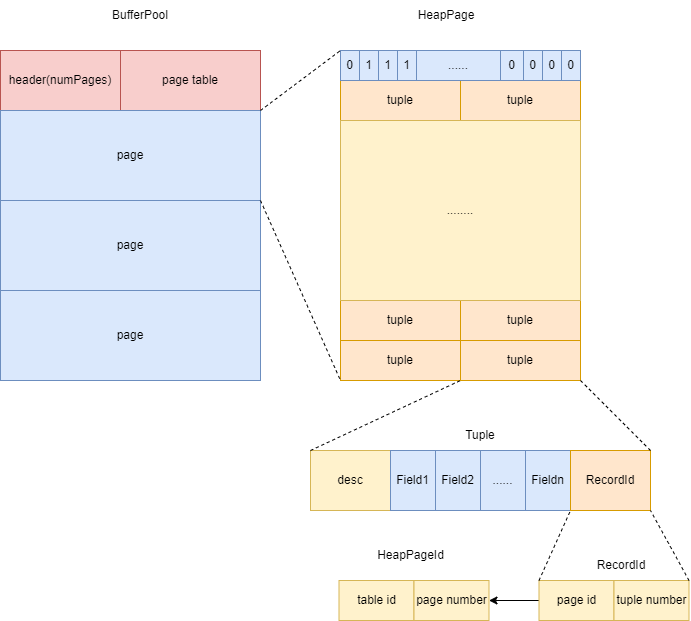

The diagram above was exported from draw.io. Its source (the exported page's mxGraphModel, read from the mxfile embedded in the PNG):
<mxGraphModel dx="2692" dy="1818" grid="1" gridSize="10" guides="1" tooltips="1" connect="1" arrows="1" fold="1" page="1" pageScale="1" pageWidth="827" pageHeight="1169" math="0" shadow="0">
  <root>
    <mxCell id="0" />
    <mxCell id="1" parent="0" />
    <mxCell id="2" value="" style="rounded=0;whiteSpace=wrap;html=1;" vertex="1" parent="1">
      <mxGeometry x="90" y="-30" width="335" height="60" as="geometry" />
    </mxCell>
    <mxCell id="3" value="desc" style="rounded=0;whiteSpace=wrap;html=1;fillColor=#fff2cc;strokeColor=#d6b656;" vertex="1" parent="1">
      <mxGeometry x="90" y="-30" width="80" height="60" as="geometry" />
    </mxCell>
    <mxCell id="4" value="" style="rounded=0;whiteSpace=wrap;html=1;" vertex="1" parent="1">
      <mxGeometry x="170" y="-30" width="175" height="60" as="geometry" />
    </mxCell>
    <mxCell id="5" value="Field1" style="rounded=0;whiteSpace=wrap;html=1;fillColor=#dae8fc;strokeColor=#6c8ebf;" vertex="1" parent="1">
      <mxGeometry x="170" y="-30" width="45" height="60" as="geometry" />
    </mxCell>
    <mxCell id="6" value="Field2" style="rounded=0;whiteSpace=wrap;html=1;fillColor=#dae8fc;strokeColor=#6c8ebf;" vertex="1" parent="1">
      <mxGeometry x="215" y="-30" width="45" height="60" as="geometry" />
    </mxCell>
    <mxCell id="7" value="......" style="rounded=0;whiteSpace=wrap;html=1;fillColor=#dae8fc;strokeColor=#6c8ebf;" vertex="1" parent="1">
      <mxGeometry x="260" y="-30" width="45" height="60" as="geometry" />
    </mxCell>
    <mxCell id="8" value="Fieldn" style="rounded=0;whiteSpace=wrap;html=1;fillColor=#dae8fc;strokeColor=#6c8ebf;" vertex="1" parent="1">
      <mxGeometry x="305" y="-30" width="45" height="60" as="geometry" />
    </mxCell>
    <mxCell id="9" value="RecordId" style="rounded=0;whiteSpace=wrap;html=1;fillColor=#ffe6cc;strokeColor=#d79b00;" vertex="1" parent="1">
      <mxGeometry x="350" y="-30" width="80" height="60" as="geometry" />
    </mxCell>
    <mxCell id="10" style="edgeStyle=orthogonalEdgeStyle;rounded=0;orthogonalLoop=1;jettySize=auto;html=1;exitX=0;exitY=0.5;exitDx=0;exitDy=0;entryX=1;entryY=0.5;entryDx=0;entryDy=0;" edge="1" source="11" target="15" parent="1">
      <mxGeometry relative="1" as="geometry" />
    </mxCell>
    <mxCell id="11" value="page id" style="rounded=0;whiteSpace=wrap;html=1;fillColor=#fff2cc;strokeColor=#d6b656;" vertex="1" parent="1">
      <mxGeometry x="318.5" y="100" width="75" height="40" as="geometry" />
    </mxCell>
    <mxCell id="12" value="tuple number" style="rounded=0;whiteSpace=wrap;html=1;fillColor=#fff2cc;strokeColor=#d6b656;" vertex="1" parent="1">
      <mxGeometry x="393.5" y="100" width="75" height="40" as="geometry" />
    </mxCell>
    <mxCell id="13" value="RecordId" style="text;html=1;strokeColor=none;fillColor=none;align=center;verticalAlign=middle;whiteSpace=wrap;rounded=0;" vertex="1" parent="1">
      <mxGeometry x="371" y="70" width="60" height="30" as="geometry" />
    </mxCell>
    <mxCell id="14" value="table id" style="rounded=0;whiteSpace=wrap;html=1;fillColor=#fff2cc;strokeColor=#d6b656;" vertex="1" parent="1">
      <mxGeometry x="118.5" y="100" width="75" height="40" as="geometry" />
    </mxCell>
    <mxCell id="15" value="page number" style="rounded=0;whiteSpace=wrap;html=1;fillColor=#fff2cc;strokeColor=#d6b656;" vertex="1" parent="1">
      <mxGeometry x="193.5" y="100" width="75" height="40" as="geometry" />
    </mxCell>
    <mxCell id="16" value="HeapPageId" style="text;html=1;strokeColor=none;fillColor=none;align=center;verticalAlign=middle;whiteSpace=wrap;rounded=0;" vertex="1" parent="1">
      <mxGeometry x="153.5" y="60" width="72.5" height="30" as="geometry" />
    </mxCell>
    <mxCell id="17" value="" style="rounded=0;whiteSpace=wrap;html=1;fillColor=#f5f5f5;strokeColor=#666666;fontColor=#333333;" vertex="1" parent="1">
      <mxGeometry x="120" y="-430" width="240" height="330" as="geometry" />
    </mxCell>
    <mxCell id="18" value="" style="rounded=0;whiteSpace=wrap;html=1;fillColor=#dae8fc;strokeColor=#6c8ebf;" vertex="1" parent="1">
      <mxGeometry x="120" y="-430" width="240" height="30" as="geometry" />
    </mxCell>
    <mxCell id="19" value="" style="rounded=0;whiteSpace=wrap;html=1;fillColor=#dae8fc;strokeColor=#6c8ebf;" vertex="1" parent="1">
      <mxGeometry x="284" y="-430" width="19" height="30" as="geometry" />
    </mxCell>
    <mxCell id="20" value="tuple" style="rounded=0;whiteSpace=wrap;html=1;fillColor=#ffe6cc;strokeColor=#d79b00;" vertex="1" parent="1">
      <mxGeometry x="120" y="-140" width="120" height="40" as="geometry" />
    </mxCell>
    <mxCell id="21" value="tuple" style="rounded=0;whiteSpace=wrap;html=1;fillColor=#ffe6cc;strokeColor=#d79b00;" vertex="1" parent="1">
      <mxGeometry x="240" y="-140" width="120" height="40" as="geometry" />
    </mxCell>
    <mxCell id="22" value="&lt;span&gt;tuple&lt;/span&gt;" style="rounded=0;whiteSpace=wrap;html=1;fillColor=#ffe6cc;strokeColor=#d79b00;" vertex="1" parent="1">
      <mxGeometry x="120" y="-180" width="120" height="40" as="geometry" />
    </mxCell>
    <mxCell id="23" value="&lt;span&gt;tuple&lt;/span&gt;" style="rounded=0;whiteSpace=wrap;html=1;fillColor=#ffe6cc;strokeColor=#d79b00;" vertex="1" parent="1">
      <mxGeometry x="240" y="-180" width="120" height="40" as="geometry" />
    </mxCell>
    <mxCell id="24" value="&lt;span&gt;tuple&lt;/span&gt;" style="rounded=0;whiteSpace=wrap;html=1;fillColor=#ffe6cc;strokeColor=#d79b00;" vertex="1" parent="1">
      <mxGeometry x="120" y="-400" width="120" height="40" as="geometry" />
    </mxCell>
    <mxCell id="25" value="&lt;span&gt;tuple&lt;/span&gt;" style="rounded=0;whiteSpace=wrap;html=1;fillColor=#ffe6cc;strokeColor=#d79b00;" vertex="1" parent="1">
      <mxGeometry x="240" y="-400" width="120" height="40" as="geometry" />
    </mxCell>
    <mxCell id="26" value="" style="rounded=0;whiteSpace=wrap;html=1;fillColor=#dae8fc;strokeColor=#6c8ebf;" vertex="1" parent="1">
      <mxGeometry x="303" y="-430" width="19" height="30" as="geometry" />
    </mxCell>
    <mxCell id="27" value="" style="rounded=0;whiteSpace=wrap;html=1;fillColor=#dae8fc;strokeColor=#6c8ebf;" vertex="1" parent="1">
      <mxGeometry x="322" y="-430" width="19" height="30" as="geometry" />
    </mxCell>
    <mxCell id="28" value="" style="rounded=0;whiteSpace=wrap;html=1;fillColor=#dae8fc;strokeColor=#6c8ebf;" vertex="1" parent="1">
      <mxGeometry x="341" y="-430" width="19" height="30" as="geometry" />
    </mxCell>
    <mxCell id="29" value="0" style="rounded=0;whiteSpace=wrap;html=1;fillColor=#dae8fc;strokeColor=#6c8ebf;" vertex="1" parent="1">
      <mxGeometry x="280" y="-430" width="23" height="30" as="geometry" />
    </mxCell>
    <mxCell id="30" value="0" style="rounded=0;whiteSpace=wrap;html=1;fillColor=#dae8fc;strokeColor=#6c8ebf;" vertex="1" parent="1">
      <mxGeometry x="303" y="-430" width="19" height="30" as="geometry" />
    </mxCell>
    <mxCell id="31" value="0" style="rounded=0;whiteSpace=wrap;html=1;fillColor=#dae8fc;strokeColor=#6c8ebf;" vertex="1" parent="1">
      <mxGeometry x="322" y="-430" width="19" height="30" as="geometry" />
    </mxCell>
    <mxCell id="32" value="0" style="rounded=0;whiteSpace=wrap;html=1;fillColor=#dae8fc;strokeColor=#6c8ebf;" vertex="1" parent="1">
      <mxGeometry x="341" y="-430" width="19" height="30" as="geometry" />
    </mxCell>
    <mxCell id="33" value="0" style="rounded=0;whiteSpace=wrap;html=1;fillColor=#dae8fc;strokeColor=#6c8ebf;" vertex="1" parent="1">
      <mxGeometry x="120" y="-430" width="19" height="30" as="geometry" />
    </mxCell>
    <mxCell id="34" value="1" style="rounded=0;whiteSpace=wrap;html=1;fillColor=#dae8fc;strokeColor=#6c8ebf;" vertex="1" parent="1">
      <mxGeometry x="139" y="-430" width="19" height="30" as="geometry" />
    </mxCell>
    <mxCell id="35" value="1" style="rounded=0;whiteSpace=wrap;html=1;fillColor=#dae8fc;strokeColor=#6c8ebf;" vertex="1" parent="1">
      <mxGeometry x="158" y="-430" width="19" height="30" as="geometry" />
    </mxCell>
    <mxCell id="36" value="1" style="rounded=0;whiteSpace=wrap;html=1;fillColor=#dae8fc;strokeColor=#6c8ebf;" vertex="1" parent="1">
      <mxGeometry x="177" y="-430" width="19" height="30" as="geometry" />
    </mxCell>
    <mxCell id="37" value="......" style="rounded=0;whiteSpace=wrap;html=1;fillColor=#dae8fc;strokeColor=#6c8ebf;" vertex="1" parent="1">
      <mxGeometry x="196" y="-430" width="84" height="30" as="geometry" />
    </mxCell>
    <mxCell id="38" value="" style="endArrow=none;dashed=1;html=1;rounded=0;entryX=0;entryY=1;entryDx=0;entryDy=0;exitX=0;exitY=0;exitDx=0;exitDy=0;" edge="1" source="3" target="21" parent="1">
      <mxGeometry width="50" height="50" relative="1" as="geometry">
        <mxPoint x="300" y="40" as="sourcePoint" />
        <mxPoint x="350" y="-10" as="targetPoint" />
      </mxGeometry>
    </mxCell>
    <mxCell id="39" value="" style="endArrow=none;dashed=1;html=1;rounded=0;entryX=1;entryY=1;entryDx=0;entryDy=0;exitX=1;exitY=0;exitDx=0;exitDy=0;" edge="1" source="9" target="21" parent="1">
      <mxGeometry width="50" height="50" relative="1" as="geometry">
        <mxPoint x="460" y="-20" as="sourcePoint" />
        <mxPoint x="350" y="-10" as="targetPoint" />
      </mxGeometry>
    </mxCell>
    <mxCell id="40" value="" style="endArrow=none;dashed=1;html=1;rounded=0;entryX=0;entryY=1;entryDx=0;entryDy=0;exitX=0;exitY=0;exitDx=0;exitDy=0;" edge="1" source="11" target="9" parent="1">
      <mxGeometry width="50" height="50" relative="1" as="geometry">
        <mxPoint x="300" y="40" as="sourcePoint" />
        <mxPoint x="350" y="-10" as="targetPoint" />
      </mxGeometry>
    </mxCell>
    <mxCell id="41" value="" style="endArrow=none;dashed=1;html=1;rounded=0;entryX=1;entryY=1;entryDx=0;entryDy=0;exitX=1;exitY=0;exitDx=0;exitDy=0;" edge="1" source="12" target="9" parent="1">
      <mxGeometry width="50" height="50" relative="1" as="geometry">
        <mxPoint x="300" y="40" as="sourcePoint" />
        <mxPoint x="350" y="-10" as="targetPoint" />
      </mxGeometry>
    </mxCell>
    <mxCell id="42" value="Tuple" style="text;html=1;strokeColor=none;fillColor=none;align=center;verticalAlign=middle;whiteSpace=wrap;rounded=0;" vertex="1" parent="1">
      <mxGeometry x="230" y="-60" width="60" height="30" as="geometry" />
    </mxCell>
    <mxCell id="43" value="........" style="rounded=0;whiteSpace=wrap;html=1;fillColor=#fff2cc;strokeColor=#d6b656;" vertex="1" parent="1">
      <mxGeometry x="120" y="-360" width="240" height="180" as="geometry" />
    </mxCell>
    <mxCell id="44" value="HeapPage" style="text;html=1;strokeColor=none;fillColor=none;align=center;verticalAlign=middle;whiteSpace=wrap;rounded=0;" vertex="1" parent="1">
      <mxGeometry x="196" y="-480" width="60" height="30" as="geometry" />
    </mxCell>
    <mxCell id="45" value="" style="rounded=0;whiteSpace=wrap;html=1;fillColor=#ffe6cc;strokeColor=#d79b00;" vertex="1" parent="1">
      <mxGeometry x="-220" y="-430" width="260" height="330" as="geometry" />
    </mxCell>
    <mxCell id="46" value="header" style="rounded=0;whiteSpace=wrap;html=1;fillColor=#f8cecc;strokeColor=#b85450;" vertex="1" parent="1">
      <mxGeometry x="-220" y="-430" width="120" height="60" as="geometry" />
    </mxCell>
    <mxCell id="47" value="header(numPages)" style="rounded=0;whiteSpace=wrap;html=1;fillColor=#f8cecc;strokeColor=#b85450;" vertex="1" parent="1">
      <mxGeometry x="-220" y="-430" width="120" height="60" as="geometry" />
    </mxCell>
    <mxCell id="48" value="page table" style="rounded=0;whiteSpace=wrap;html=1;fillColor=#f8cecc;strokeColor=#b85450;" vertex="1" parent="1">
      <mxGeometry x="-100" y="-430" width="140" height="60" as="geometry" />
    </mxCell>
    <mxCell id="49" value="page" style="rounded=0;whiteSpace=wrap;html=1;fillColor=#dae8fc;strokeColor=#6c8ebf;" vertex="1" parent="1">
      <mxGeometry x="-220" y="-370" width="260" height="90" as="geometry" />
    </mxCell>
    <mxCell id="50" value="page" style="rounded=0;whiteSpace=wrap;html=1;fillColor=#dae8fc;strokeColor=#6c8ebf;" vertex="1" parent="1">
      <mxGeometry x="-220" y="-280" width="260" height="90" as="geometry" />
    </mxCell>
    <mxCell id="51" value="" style="endArrow=none;dashed=1;html=1;rounded=0;entryX=0;entryY=0;entryDx=0;entryDy=0;exitX=1;exitY=0;exitDx=0;exitDy=0;" edge="1" source="49" target="33" parent="1">
      <mxGeometry width="50" height="50" relative="1" as="geometry">
        <mxPoint x="300" y="-160" as="sourcePoint" />
        <mxPoint x="350" y="-210" as="targetPoint" />
      </mxGeometry>
    </mxCell>
    <mxCell id="52" value="" style="endArrow=none;dashed=1;html=1;rounded=0;exitX=1;exitY=1;exitDx=0;exitDy=0;entryX=0;entryY=1;entryDx=0;entryDy=0;" edge="1" source="49" target="20" parent="1">
      <mxGeometry width="50" height="50" relative="1" as="geometry">
        <mxPoint x="300" y="-160" as="sourcePoint" />
        <mxPoint x="350" y="-210" as="targetPoint" />
      </mxGeometry>
    </mxCell>
    <mxCell id="53" value="BufferPool" style="text;html=1;strokeColor=none;fillColor=none;align=center;verticalAlign=middle;whiteSpace=wrap;rounded=0;" vertex="1" parent="1">
      <mxGeometry x="-110" y="-480" width="60" height="30" as="geometry" />
    </mxCell>
    <mxCell id="54" value="page" style="rounded=0;whiteSpace=wrap;html=1;fillColor=#dae8fc;strokeColor=#6c8ebf;" vertex="1" parent="1">
      <mxGeometry x="-220" y="-190" width="260" height="90" as="geometry" />
    </mxCell>
  </root>
</mxGraphModel>